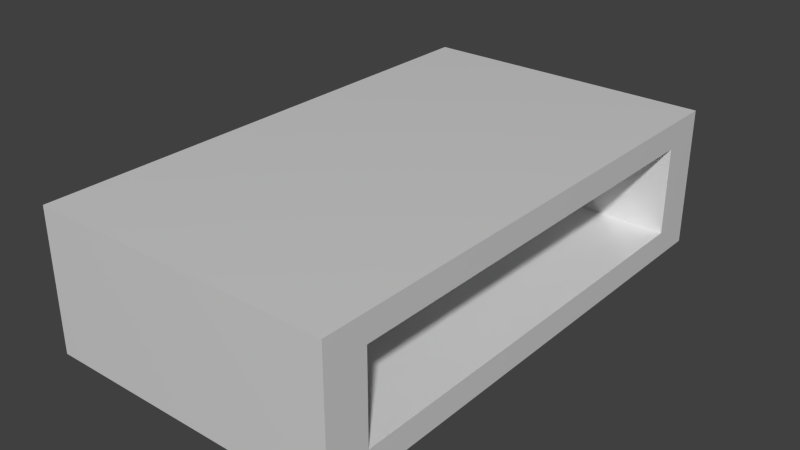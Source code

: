 # Source: low-table-white.blend  (saved by Blender 2.80.75; exported with 4.5.12 LTS)
import bpy
from mathutils import Matrix  # noqa: F401  (used for matrix-valued properties, if any)

bpy.ops.wm.read_factory_settings(use_empty=True)
scene = bpy.context.scene
scene.name = 'Scene'

# ---- collections
col_collection_1 = bpy.data.collections.new('Collection 1'); scene.collection.children.link(col_collection_1)

# ---- materials (node trees are filled in below, after node groups)
mat_table = bpy.data.materials.new('Table')
mat_table.alpha_threshold = 0.0
mat_table.use_transparent_shadow = False
mat_table.diffuse_color = (0.02, 0.02, 0.02, 1.0)
mat_table.roughness = 0.5

# ---- material node trees
mat_table.use_nodes = True; mat_table.node_tree.nodes.clear()
_N = mat_table.node_tree.nodes; _L = mat_table.node_tree.links
n0 = _N.new('ShaderNodeOutputMaterial'); n0.name = 'Material Output'; n0.location = (300, 300)
n1 = _N.new('ShaderNodeBsdfPrincipled'); n1.name = 'Principled BSDF'; n1.location = (10, 300)
n1.distribution = 'GGX'
n1.subsurface_method = 'BURLEY'
n1.inputs[0].default_value = (0.7874, 0.7874, 0.7874, 1.0)
n1.inputs[1].default_value = 0.1358
n1.inputs[2].default_value = 0.3519
n1.inputs[3].default_value = 1.45
n1.inputs[27].default_value = (0.0, 0.0, 0.0, 1.0)
n1.inputs[28].default_value = 1.0
_L.new(n1.outputs[0], n0.inputs[0])
n0.is_active_output = True

# ---- world
world_world = bpy.data.worlds.new('World'); scene.world = world_world
world_world.color = (0.05088, 0.05088, 0.05088)
world_world.use_sun_shadow = False
world_world.sun_shadow_jitter_overblur = 0.0
world_world.cycles.sampling_method = 'MANUAL'
world_world.cycles.sample_map_resolution = 256

# ---- meshes
me_x = bpy.data.meshes.new('立方体')
me_x.from_pydata([(-0.35, -0.6, 0.0), (-0.35, -0.5, 0.06), (-0.35, 0.5, 0.06), (-0.35, 0.5, 0.265), (-0.35, 0.6, 0.325), (-0.35, 0.6, 0.0), (-0.35, -0.6, 0.325), (-0.35, -0.5, 0.265), (0.35, -0.6, 0.325), (0.35, -0.6, 0.0), (0.35, 0.6, 0.325), (0.35, 0.6, 0.0), (0.35, -0.5, 0.06), (0.35, -0.5, 0.265), (0.35, 0.5, 0.265), (0.35, 0.5, 0.06)], [], [(0, 1, 2, 3, 4, 5), (0, 6, 4, 3, 7, 1), (8, 6, 0, 9), (8, 10, 4, 6), (4, 10, 11, 5), (0, 5, 11, 9), (9, 12, 13, 14, 10, 8), (9, 11, 10, 14, 15, 12), (3, 2, 15, 14), (14, 13, 7, 3), (2, 1, 12, 15), (13, 12, 1, 7)])
me_x.materials.append(mat_table)
me_x.use_remesh_preserve_volume = False
me_x.use_remesh_preserve_attributes = False
me_x.use_mirror_vertex_groups = False
me_x.update()

# ---- objects
ob_table = bpy.data.objects.new('Table', me_x)

# ---- transforms, parenting, visibility, modifiers, constraints
ob_table.location = (0.0, 0.0, 0.0)
ob_table.lineart.crease_threshold = 0.0

# ---- collection membership
col_collection_1.objects.link(ob_table)

# ---- scene / render settings (as saved in the file)
scene.frame_start = 1; scene.frame_end = 250; scene.frame_set(1)
scene.render.engine = 'BLENDER_EEVEE_NEXT'
scene.render.resolution_percentage = 50
scene.render.dither_intensity = 0.0
scene.cycles.use_denoising = False
scene.cycles.samples = 1024
scene.cycles.sampling_pattern = 'TABULATED_SOBOL'
scene.cycles.light_sampling_threshold = 0.0
scene.cycles.use_adaptive_sampling = False
scene.cycles.use_light_tree = False
scene.cycles.blur_glossy = 0.0
scene.cycles.pixel_filter_type = 'GAUSSIAN'
scene.cycles.sample_clamp_indirect = 0.0
scene.view_settings.view_transform = 'Standard'
bpy.context.view_layer.update()

# ---- added for rendering (the .blend has no active camera and no usable light): camera, sun
cam_auto = bpy.data.cameras.new('AutoCamera')
cam_auto.lens = 50.0
cam_auto.sensor_width = 36.0
cam_auto.clip_end = 1000.0
ob_auto_camera = bpy.data.objects.new('AutoCamera', cam_auto)
scene.collection.objects.link(ob_auto_camera)
ob_auto_camera.location = (1.32007, -1.58408, 1.21855)
ob_auto_camera.rotation_euler = (1.09748, -7.21219e-08, 0.694738)
scene.camera = ob_auto_camera
light_auto_sun = bpy.data.lights.new('AutoSun', 'SUN')
light_auto_sun.energy = 3.0
light_auto_sun.angle = 0.0523599
ob_auto_sun = bpy.data.objects.new('AutoSun', light_auto_sun)
scene.collection.objects.link(ob_auto_sun)
ob_auto_sun.rotation_euler = (0.872665, 0.174533, 0.523599)
bpy.context.view_layer.update()
